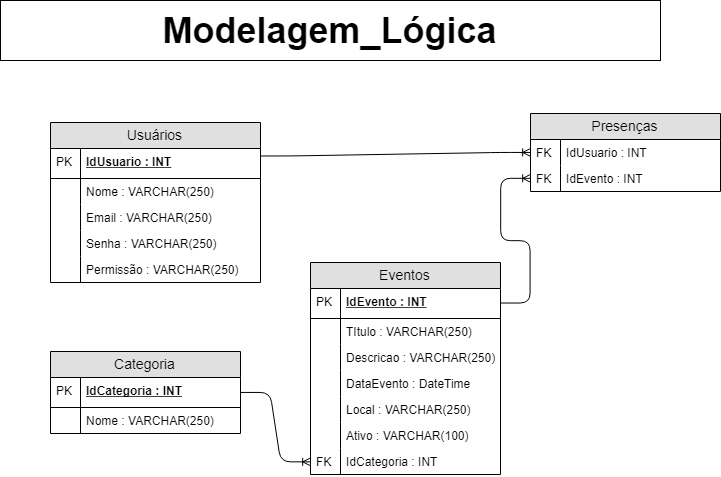

The diagram above was exported from draw.io. Its source (the exported page's mxGraphModel, read from the mxfile embedded in the PNG):
<mxGraphModel dx="1391" dy="725" grid="1" gridSize="10" guides="1" tooltips="1" connect="1" arrows="1" fold="1" page="1" pageScale="1" pageWidth="827" pageHeight="1169" math="0" shadow="0">
  <root>
    <mxCell id="RXsc5vnaWojW5VduO7EG-0" />
    <mxCell id="RXsc5vnaWojW5VduO7EG-1" parent="RXsc5vnaWojW5VduO7EG-0" />
    <mxCell id="cj1NIs_ppOq6zgHSDXNJ-0" value="&lt;b&gt;&lt;font style=&quot;font-size: 36px&quot;&gt;Modelagem_Lógica&lt;/font&gt;&lt;/b&gt;" style="rounded=0;whiteSpace=wrap;html=1;" vertex="1" parent="RXsc5vnaWojW5VduO7EG-1">
      <mxGeometry x="40" y="296" width="660" height="60" as="geometry" />
    </mxCell>
    <mxCell id="cj1NIs_ppOq6zgHSDXNJ-2" value="Usuários" style="swimlane;fontStyle=0;childLayout=stackLayout;horizontal=1;startSize=26;fillColor=#e0e0e0;horizontalStack=0;resizeParent=1;resizeParentMax=0;resizeLast=0;collapsible=1;marginBottom=0;swimlaneFillColor=#ffffff;align=center;fontSize=14;" vertex="1" parent="RXsc5vnaWojW5VduO7EG-1">
      <mxGeometry x="90" y="418" width="210" height="160" as="geometry" />
    </mxCell>
    <mxCell id="cj1NIs_ppOq6zgHSDXNJ-3" value="IdUsuario : INT" style="shape=partialRectangle;top=0;left=0;right=0;bottom=1;align=left;verticalAlign=middle;fillColor=none;spacingLeft=34;spacingRight=4;overflow=hidden;rotatable=0;points=[[0,0.5],[1,0.5]];portConstraint=eastwest;dropTarget=0;fontStyle=5;fontSize=12;" vertex="1" parent="cj1NIs_ppOq6zgHSDXNJ-2">
      <mxGeometry y="26" width="210" height="30" as="geometry" />
    </mxCell>
    <mxCell id="cj1NIs_ppOq6zgHSDXNJ-4" value="PK" style="shape=partialRectangle;top=0;left=0;bottom=0;fillColor=none;align=left;verticalAlign=middle;spacingLeft=4;spacingRight=4;overflow=hidden;rotatable=0;points=[];portConstraint=eastwest;part=1;fontSize=12;" vertex="1" connectable="0" parent="cj1NIs_ppOq6zgHSDXNJ-3">
      <mxGeometry width="30" height="30" as="geometry" />
    </mxCell>
    <mxCell id="cj1NIs_ppOq6zgHSDXNJ-5" value="Nome : VARCHAR(250)" style="shape=partialRectangle;top=0;left=0;right=0;bottom=0;align=left;verticalAlign=top;fillColor=none;spacingLeft=34;spacingRight=4;overflow=hidden;rotatable=0;points=[[0,0.5],[1,0.5]];portConstraint=eastwest;dropTarget=0;fontSize=12;" vertex="1" parent="cj1NIs_ppOq6zgHSDXNJ-2">
      <mxGeometry y="56" width="210" height="26" as="geometry" />
    </mxCell>
    <mxCell id="cj1NIs_ppOq6zgHSDXNJ-6" value="" style="shape=partialRectangle;top=0;left=0;bottom=0;fillColor=none;align=left;verticalAlign=top;spacingLeft=4;spacingRight=4;overflow=hidden;rotatable=0;points=[];portConstraint=eastwest;part=1;fontSize=12;" vertex="1" connectable="0" parent="cj1NIs_ppOq6zgHSDXNJ-5">
      <mxGeometry width="30" height="26" as="geometry" />
    </mxCell>
    <mxCell id="cj1NIs_ppOq6zgHSDXNJ-7" value="Email : VARCHAR(250)" style="shape=partialRectangle;top=0;left=0;right=0;bottom=0;align=left;verticalAlign=top;fillColor=none;spacingLeft=34;spacingRight=4;overflow=hidden;rotatable=0;points=[[0,0.5],[1,0.5]];portConstraint=eastwest;dropTarget=0;fontSize=12;" vertex="1" parent="cj1NIs_ppOq6zgHSDXNJ-2">
      <mxGeometry y="82" width="210" height="26" as="geometry" />
    </mxCell>
    <mxCell id="cj1NIs_ppOq6zgHSDXNJ-8" value="" style="shape=partialRectangle;top=0;left=0;bottom=0;fillColor=none;align=left;verticalAlign=top;spacingLeft=4;spacingRight=4;overflow=hidden;rotatable=0;points=[];portConstraint=eastwest;part=1;fontSize=12;" vertex="1" connectable="0" parent="cj1NIs_ppOq6zgHSDXNJ-7">
      <mxGeometry width="30" height="26" as="geometry" />
    </mxCell>
    <mxCell id="cj1NIs_ppOq6zgHSDXNJ-9" value="Senha : VARCHAR(250)" style="shape=partialRectangle;top=0;left=0;right=0;bottom=0;align=left;verticalAlign=top;fillColor=none;spacingLeft=34;spacingRight=4;overflow=hidden;rotatable=0;points=[[0,0.5],[1,0.5]];portConstraint=eastwest;dropTarget=0;fontSize=12;" vertex="1" parent="cj1NIs_ppOq6zgHSDXNJ-2">
      <mxGeometry y="108" width="210" height="26" as="geometry" />
    </mxCell>
    <mxCell id="cj1NIs_ppOq6zgHSDXNJ-10" value="" style="shape=partialRectangle;top=0;left=0;bottom=0;fillColor=none;align=left;verticalAlign=top;spacingLeft=4;spacingRight=4;overflow=hidden;rotatable=0;points=[];portConstraint=eastwest;part=1;fontSize=12;" vertex="1" connectable="0" parent="cj1NIs_ppOq6zgHSDXNJ-9">
      <mxGeometry width="30" height="26" as="geometry" />
    </mxCell>
    <mxCell id="cj1NIs_ppOq6zgHSDXNJ-11" value="Permissão : VARCHAR(250)" style="shape=partialRectangle;top=0;left=0;right=0;bottom=0;align=left;verticalAlign=top;fillColor=none;spacingLeft=34;spacingRight=4;overflow=hidden;rotatable=0;points=[[0,0.5],[1,0.5]];portConstraint=eastwest;dropTarget=0;fontSize=12;" vertex="1" parent="cj1NIs_ppOq6zgHSDXNJ-2">
      <mxGeometry y="134" width="210" height="26" as="geometry" />
    </mxCell>
    <mxCell id="cj1NIs_ppOq6zgHSDXNJ-12" value="" style="shape=partialRectangle;top=0;left=0;bottom=0;fillColor=none;align=left;verticalAlign=top;spacingLeft=4;spacingRight=4;overflow=hidden;rotatable=0;points=[];portConstraint=eastwest;part=1;fontSize=12;" vertex="1" connectable="0" parent="cj1NIs_ppOq6zgHSDXNJ-11">
      <mxGeometry width="30" height="25.999999999999996" as="geometry" />
    </mxCell>
    <mxCell id="cj1NIs_ppOq6zgHSDXNJ-13" value="Presenças" style="swimlane;fontStyle=0;childLayout=stackLayout;horizontal=1;startSize=26;fillColor=#e0e0e0;horizontalStack=0;resizeParent=1;resizeParentMax=0;resizeLast=0;collapsible=1;marginBottom=0;swimlaneFillColor=#ffffff;align=center;fontSize=14;" vertex="1" parent="RXsc5vnaWojW5VduO7EG-1">
      <mxGeometry x="570" y="409" width="190" height="78" as="geometry" />
    </mxCell>
    <mxCell id="cj1NIs_ppOq6zgHSDXNJ-14" value="IdUsuario : INT" style="shape=partialRectangle;top=0;left=0;right=0;bottom=0;align=left;verticalAlign=top;fillColor=none;spacingLeft=34;spacingRight=4;overflow=hidden;rotatable=0;points=[[0,0.5],[1,0.5]];portConstraint=eastwest;dropTarget=0;fontSize=12;" vertex="1" parent="cj1NIs_ppOq6zgHSDXNJ-13">
      <mxGeometry y="26" width="190" height="26" as="geometry" />
    </mxCell>
    <mxCell id="cj1NIs_ppOq6zgHSDXNJ-15" value="FK" style="shape=partialRectangle;top=0;left=0;bottom=0;fillColor=none;align=left;verticalAlign=top;spacingLeft=4;spacingRight=4;overflow=hidden;rotatable=0;points=[];portConstraint=eastwest;part=1;fontSize=12;" vertex="1" connectable="0" parent="cj1NIs_ppOq6zgHSDXNJ-14">
      <mxGeometry width="30" height="26" as="geometry" />
    </mxCell>
    <mxCell id="cj1NIs_ppOq6zgHSDXNJ-16" value="IdEvento : INT" style="shape=partialRectangle;top=0;left=0;right=0;bottom=0;align=left;verticalAlign=top;fillColor=none;spacingLeft=34;spacingRight=4;overflow=hidden;rotatable=0;points=[[0,0.5],[1,0.5]];portConstraint=eastwest;dropTarget=0;fontSize=12;" vertex="1" parent="cj1NIs_ppOq6zgHSDXNJ-13">
      <mxGeometry y="52" width="190" height="26" as="geometry" />
    </mxCell>
    <mxCell id="cj1NIs_ppOq6zgHSDXNJ-17" value="FK" style="shape=partialRectangle;top=0;left=0;bottom=0;fillColor=none;align=left;verticalAlign=top;spacingLeft=4;spacingRight=4;overflow=hidden;rotatable=0;points=[];portConstraint=eastwest;part=1;fontSize=12;" vertex="1" connectable="0" parent="cj1NIs_ppOq6zgHSDXNJ-16">
      <mxGeometry width="30" height="26" as="geometry" />
    </mxCell>
    <mxCell id="cj1NIs_ppOq6zgHSDXNJ-19" value="Eventos" style="swimlane;fontStyle=0;childLayout=stackLayout;horizontal=1;startSize=26;fillColor=#e0e0e0;horizontalStack=0;resizeParent=1;resizeParentMax=0;resizeLast=0;collapsible=1;marginBottom=0;swimlaneFillColor=#ffffff;align=center;fontSize=14;" vertex="1" parent="RXsc5vnaWojW5VduO7EG-1">
      <mxGeometry x="350" y="558" width="190" height="212" as="geometry" />
    </mxCell>
    <mxCell id="cj1NIs_ppOq6zgHSDXNJ-20" value="IdEvento : INT" style="shape=partialRectangle;top=0;left=0;right=0;bottom=1;align=left;verticalAlign=middle;fillColor=none;spacingLeft=34;spacingRight=4;overflow=hidden;rotatable=0;points=[[0,0.5],[1,0.5]];portConstraint=eastwest;dropTarget=0;fontStyle=5;fontSize=12;" vertex="1" parent="cj1NIs_ppOq6zgHSDXNJ-19">
      <mxGeometry y="26" width="190" height="30" as="geometry" />
    </mxCell>
    <mxCell id="cj1NIs_ppOq6zgHSDXNJ-21" value="PK" style="shape=partialRectangle;top=0;left=0;bottom=0;fillColor=none;align=left;verticalAlign=middle;spacingLeft=4;spacingRight=4;overflow=hidden;rotatable=0;points=[];portConstraint=eastwest;part=1;fontSize=12;" vertex="1" connectable="0" parent="cj1NIs_ppOq6zgHSDXNJ-20">
      <mxGeometry width="30" height="30" as="geometry" />
    </mxCell>
    <mxCell id="cj1NIs_ppOq6zgHSDXNJ-22" value="TItulo : VARCHAR(250)" style="shape=partialRectangle;top=0;left=0;right=0;bottom=0;align=left;verticalAlign=top;fillColor=none;spacingLeft=34;spacingRight=4;overflow=hidden;rotatable=0;points=[[0,0.5],[1,0.5]];portConstraint=eastwest;dropTarget=0;fontSize=12;" vertex="1" parent="cj1NIs_ppOq6zgHSDXNJ-19">
      <mxGeometry y="56" width="190" height="26" as="geometry" />
    </mxCell>
    <mxCell id="cj1NIs_ppOq6zgHSDXNJ-23" value="" style="shape=partialRectangle;top=0;left=0;bottom=0;fillColor=none;align=left;verticalAlign=top;spacingLeft=4;spacingRight=4;overflow=hidden;rotatable=0;points=[];portConstraint=eastwest;part=1;fontSize=12;" vertex="1" connectable="0" parent="cj1NIs_ppOq6zgHSDXNJ-22">
      <mxGeometry width="30" height="26" as="geometry" />
    </mxCell>
    <mxCell id="cj1NIs_ppOq6zgHSDXNJ-24" value="Descricao : VARCHAR(250)" style="shape=partialRectangle;top=0;left=0;right=0;bottom=0;align=left;verticalAlign=top;fillColor=none;spacingLeft=34;spacingRight=4;overflow=hidden;rotatable=0;points=[[0,0.5],[1,0.5]];portConstraint=eastwest;dropTarget=0;fontSize=12;" vertex="1" parent="cj1NIs_ppOq6zgHSDXNJ-19">
      <mxGeometry y="82" width="190" height="26" as="geometry" />
    </mxCell>
    <mxCell id="cj1NIs_ppOq6zgHSDXNJ-25" value="" style="shape=partialRectangle;top=0;left=0;bottom=0;fillColor=none;align=left;verticalAlign=top;spacingLeft=4;spacingRight=4;overflow=hidden;rotatable=0;points=[];portConstraint=eastwest;part=1;fontSize=12;" vertex="1" connectable="0" parent="cj1NIs_ppOq6zgHSDXNJ-24">
      <mxGeometry width="30" height="26" as="geometry" />
    </mxCell>
    <mxCell id="cj1NIs_ppOq6zgHSDXNJ-26" value="DataEvento : DateTime" style="shape=partialRectangle;top=0;left=0;right=0;bottom=0;align=left;verticalAlign=top;fillColor=none;spacingLeft=34;spacingRight=4;overflow=hidden;rotatable=0;points=[[0,0.5],[1,0.5]];portConstraint=eastwest;dropTarget=0;fontSize=12;" vertex="1" parent="cj1NIs_ppOq6zgHSDXNJ-19">
      <mxGeometry y="108" width="190" height="26" as="geometry" />
    </mxCell>
    <mxCell id="cj1NIs_ppOq6zgHSDXNJ-27" value="" style="shape=partialRectangle;top=0;left=0;bottom=0;fillColor=none;align=left;verticalAlign=top;spacingLeft=4;spacingRight=4;overflow=hidden;rotatable=0;points=[];portConstraint=eastwest;part=1;fontSize=12;" vertex="1" connectable="0" parent="cj1NIs_ppOq6zgHSDXNJ-26">
      <mxGeometry width="30" height="26" as="geometry" />
    </mxCell>
    <mxCell id="cj1NIs_ppOq6zgHSDXNJ-28" value="Local : VARCHAR(250)" style="shape=partialRectangle;top=0;left=0;right=0;bottom=0;align=left;verticalAlign=top;fillColor=none;spacingLeft=34;spacingRight=4;overflow=hidden;rotatable=0;points=[[0,0.5],[1,0.5]];portConstraint=eastwest;dropTarget=0;fontSize=12;" vertex="1" parent="cj1NIs_ppOq6zgHSDXNJ-19">
      <mxGeometry y="134" width="190" height="26" as="geometry" />
    </mxCell>
    <mxCell id="cj1NIs_ppOq6zgHSDXNJ-29" value="" style="shape=partialRectangle;top=0;left=0;bottom=0;fillColor=none;align=left;verticalAlign=top;spacingLeft=4;spacingRight=4;overflow=hidden;rotatable=0;points=[];portConstraint=eastwest;part=1;fontSize=12;" vertex="1" connectable="0" parent="cj1NIs_ppOq6zgHSDXNJ-28">
      <mxGeometry width="30" height="26" as="geometry" />
    </mxCell>
    <mxCell id="cj1NIs_ppOq6zgHSDXNJ-30" value="Ativo : VARCHAR(100)" style="shape=partialRectangle;top=0;left=0;right=0;bottom=0;align=left;verticalAlign=top;fillColor=none;spacingLeft=34;spacingRight=4;overflow=hidden;rotatable=0;points=[[0,0.5],[1,0.5]];portConstraint=eastwest;dropTarget=0;fontSize=12;" vertex="1" parent="cj1NIs_ppOq6zgHSDXNJ-19">
      <mxGeometry y="160" width="190" height="26" as="geometry" />
    </mxCell>
    <mxCell id="cj1NIs_ppOq6zgHSDXNJ-31" value="" style="shape=partialRectangle;top=0;left=0;bottom=0;fillColor=none;align=left;verticalAlign=top;spacingLeft=4;spacingRight=4;overflow=hidden;rotatable=0;points=[];portConstraint=eastwest;part=1;fontSize=12;" vertex="1" connectable="0" parent="cj1NIs_ppOq6zgHSDXNJ-30">
      <mxGeometry width="30" height="26" as="geometry" />
    </mxCell>
    <mxCell id="cj1NIs_ppOq6zgHSDXNJ-32" value="IdCategoria : INT" style="shape=partialRectangle;top=0;left=0;right=0;bottom=0;align=left;verticalAlign=top;fillColor=none;spacingLeft=34;spacingRight=4;overflow=hidden;rotatable=0;points=[[0,0.5],[1,0.5]];portConstraint=eastwest;dropTarget=0;fontSize=12;" vertex="1" parent="cj1NIs_ppOq6zgHSDXNJ-19">
      <mxGeometry y="186" width="190" height="26" as="geometry" />
    </mxCell>
    <mxCell id="cj1NIs_ppOq6zgHSDXNJ-33" value="FK" style="shape=partialRectangle;top=0;left=0;bottom=0;fillColor=none;align=left;verticalAlign=top;spacingLeft=4;spacingRight=4;overflow=hidden;rotatable=0;points=[];portConstraint=eastwest;part=1;fontSize=12;" vertex="1" connectable="0" parent="cj1NIs_ppOq6zgHSDXNJ-32">
      <mxGeometry width="30" height="26" as="geometry" />
    </mxCell>
    <mxCell id="cj1NIs_ppOq6zgHSDXNJ-34" value="Categoria" style="swimlane;fontStyle=0;childLayout=stackLayout;horizontal=1;startSize=26;fillColor=#e0e0e0;horizontalStack=0;resizeParent=1;resizeParentMax=0;resizeLast=0;collapsible=1;marginBottom=0;swimlaneFillColor=#ffffff;align=center;fontSize=14;" vertex="1" parent="RXsc5vnaWojW5VduO7EG-1">
      <mxGeometry x="90" y="647" width="190" height="82" as="geometry" />
    </mxCell>
    <mxCell id="cj1NIs_ppOq6zgHSDXNJ-35" value="IdCategoria : INT" style="shape=partialRectangle;top=0;left=0;right=0;bottom=1;align=left;verticalAlign=middle;fillColor=none;spacingLeft=34;spacingRight=4;overflow=hidden;rotatable=0;points=[[0,0.5],[1,0.5]];portConstraint=eastwest;dropTarget=0;fontStyle=5;fontSize=12;" vertex="1" parent="cj1NIs_ppOq6zgHSDXNJ-34">
      <mxGeometry y="26" width="190" height="30" as="geometry" />
    </mxCell>
    <mxCell id="cj1NIs_ppOq6zgHSDXNJ-36" value="PK" style="shape=partialRectangle;top=0;left=0;bottom=0;fillColor=none;align=left;verticalAlign=middle;spacingLeft=4;spacingRight=4;overflow=hidden;rotatable=0;points=[];portConstraint=eastwest;part=1;fontSize=12;" vertex="1" connectable="0" parent="cj1NIs_ppOq6zgHSDXNJ-35">
      <mxGeometry width="30" height="30" as="geometry" />
    </mxCell>
    <mxCell id="cj1NIs_ppOq6zgHSDXNJ-37" value="Nome : VARCHAR(250)" style="shape=partialRectangle;top=0;left=0;right=0;bottom=0;align=left;verticalAlign=top;fillColor=none;spacingLeft=34;spacingRight=4;overflow=hidden;rotatable=0;points=[[0,0.5],[1,0.5]];portConstraint=eastwest;dropTarget=0;fontSize=12;" vertex="1" parent="cj1NIs_ppOq6zgHSDXNJ-34">
      <mxGeometry y="56" width="190" height="26" as="geometry" />
    </mxCell>
    <mxCell id="cj1NIs_ppOq6zgHSDXNJ-38" value="" style="shape=partialRectangle;top=0;left=0;bottom=0;fillColor=none;align=left;verticalAlign=top;spacingLeft=4;spacingRight=4;overflow=hidden;rotatable=0;points=[];portConstraint=eastwest;part=1;fontSize=12;" vertex="1" connectable="0" parent="cj1NIs_ppOq6zgHSDXNJ-37">
      <mxGeometry width="30" height="26" as="geometry" />
    </mxCell>
    <mxCell id="zkS5ETpMREro3VtCTSB_-0" value="" style="edgeStyle=entityRelationEdgeStyle;fontSize=12;html=1;endArrow=ERoneToMany;exitX=1;exitY=0.5;exitDx=0;exitDy=0;entryX=0;entryY=0.5;entryDx=0;entryDy=0;" edge="1" parent="RXsc5vnaWojW5VduO7EG-1" source="cj1NIs_ppOq6zgHSDXNJ-20" target="cj1NIs_ppOq6zgHSDXNJ-16">
      <mxGeometry width="100" height="100" relative="1" as="geometry">
        <mxPoint x="40" y="930" as="sourcePoint" />
        <mxPoint x="560" y="630" as="targetPoint" />
      </mxGeometry>
    </mxCell>
    <mxCell id="zkS5ETpMREro3VtCTSB_-1" value="" style="edgeStyle=entityRelationEdgeStyle;fontSize=12;html=1;endArrow=ERoneToMany;entryX=0;entryY=0.5;entryDx=0;entryDy=0;exitX=1;exitY=0.251;exitDx=0;exitDy=0;exitPerimeter=0;" edge="1" parent="RXsc5vnaWojW5VduO7EG-1" source="cj1NIs_ppOq6zgHSDXNJ-3" target="cj1NIs_ppOq6zgHSDXNJ-14">
      <mxGeometry width="100" height="100" relative="1" as="geometry">
        <mxPoint x="40" y="930" as="sourcePoint" />
        <mxPoint x="140" y="830" as="targetPoint" />
      </mxGeometry>
    </mxCell>
    <mxCell id="zkS5ETpMREro3VtCTSB_-2" value="" style="edgeStyle=entityRelationEdgeStyle;fontSize=12;html=1;endArrow=ERoneToMany;exitX=1;exitY=0.5;exitDx=0;exitDy=0;entryX=0;entryY=0.5;entryDx=0;entryDy=0;" edge="1" parent="RXsc5vnaWojW5VduO7EG-1" source="cj1NIs_ppOq6zgHSDXNJ-35" target="cj1NIs_ppOq6zgHSDXNJ-32">
      <mxGeometry width="100" height="100" relative="1" as="geometry">
        <mxPoint x="30" y="910" as="sourcePoint" />
        <mxPoint x="270" y="840" as="targetPoint" />
      </mxGeometry>
    </mxCell>
  </root>
</mxGraphModel>